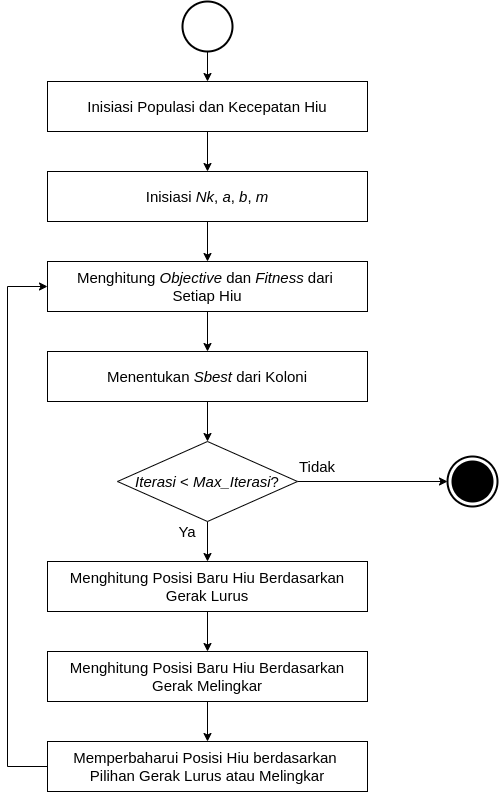

The diagram above was exported from draw.io. Its source (the exported page's mxGraphModel, read from the mxfile embedded in the PNG):
<mxGraphModel dx="1819" dy="951" grid="1" gridSize="10" guides="1" tooltips="1" connect="1" arrows="1" fold="1" page="1" pageScale="1" pageWidth="850" pageHeight="1100" math="0" shadow="0">
  <root>
    <mxCell id="wXsVPEx9CJGsMPyKKrsf-0" />
    <mxCell id="wXsVPEx9CJGsMPyKKrsf-1" parent="wXsVPEx9CJGsMPyKKrsf-0" />
    <mxCell id="wc8QLOYzA1eEJ0DtB-FL-0" style="edgeStyle=orthogonalEdgeStyle;rounded=0;orthogonalLoop=1;jettySize=auto;html=1;entryX=0.5;entryY=0;entryDx=0;entryDy=0;fontSize=16;" parent="wXsVPEx9CJGsMPyKKrsf-1" source="wc8QLOYzA1eEJ0DtB-FL-1" target="wc8QLOYzA1eEJ0DtB-FL-3" edge="1">
      <mxGeometry relative="1" as="geometry" />
    </mxCell>
    <mxCell id="wc8QLOYzA1eEJ0DtB-FL-1" value="Inisiasi Populasi dan Kecepatan Hiu" style="rounded=0;whiteSpace=wrap;html=1;fontSize=15;" parent="wXsVPEx9CJGsMPyKKrsf-1" vertex="1">
      <mxGeometry x="80" y="120" width="320" height="50" as="geometry" />
    </mxCell>
    <mxCell id="wc8QLOYzA1eEJ0DtB-FL-2" style="edgeStyle=orthogonalEdgeStyle;rounded=0;orthogonalLoop=1;jettySize=auto;html=1;fontSize=16;" parent="wXsVPEx9CJGsMPyKKrsf-1" source="wc8QLOYzA1eEJ0DtB-FL-3" target="wc8QLOYzA1eEJ0DtB-FL-5" edge="1">
      <mxGeometry relative="1" as="geometry" />
    </mxCell>
    <mxCell id="wc8QLOYzA1eEJ0DtB-FL-3" value="Inisiasi &lt;i&gt;Nk&lt;/i&gt;, &lt;i&gt;a&lt;/i&gt;, &lt;i&gt;b&lt;/i&gt;, &lt;i&gt;m&lt;/i&gt;" style="rounded=0;whiteSpace=wrap;html=1;fontSize=15;" parent="wXsVPEx9CJGsMPyKKrsf-1" vertex="1">
      <mxGeometry x="80" y="210" width="320" height="50" as="geometry" />
    </mxCell>
    <mxCell id="sfCbUFgJ4pyU-SV3-jRL-6" style="edgeStyle=orthogonalEdgeStyle;rounded=0;orthogonalLoop=1;jettySize=auto;html=1;entryX=0.5;entryY=0;entryDx=0;entryDy=0;" parent="wXsVPEx9CJGsMPyKKrsf-1" source="wc8QLOYzA1eEJ0DtB-FL-5" target="sfCbUFgJ4pyU-SV3-jRL-3" edge="1">
      <mxGeometry relative="1" as="geometry" />
    </mxCell>
    <mxCell id="wc8QLOYzA1eEJ0DtB-FL-5" value="Menghitung &lt;i&gt;Objective&lt;/i&gt;&amp;nbsp;dan&amp;nbsp;&lt;i&gt;Fitness &lt;/i&gt;dari &lt;br&gt;Setiap Hiu" style="rounded=0;whiteSpace=wrap;html=1;fontSize=15;" parent="wXsVPEx9CJGsMPyKKrsf-1" vertex="1">
      <mxGeometry x="80" y="300" width="320" height="50" as="geometry" />
    </mxCell>
    <mxCell id="wc8QLOYzA1eEJ0DtB-FL-6" style="edgeStyle=orthogonalEdgeStyle;rounded=0;orthogonalLoop=1;jettySize=auto;html=1;fontSize=16;entryX=0.5;entryY=0;entryDx=0;entryDy=0;" parent="wXsVPEx9CJGsMPyKKrsf-1" source="wc8QLOYzA1eEJ0DtB-FL-8" target="wc8QLOYzA1eEJ0DtB-FL-16" edge="1">
      <mxGeometry relative="1" as="geometry">
        <mxPoint x="420" y="670" as="targetPoint" />
      </mxGeometry>
    </mxCell>
    <mxCell id="IXBKuxW0IiNuZMfK0Ph8-3" style="edgeStyle=orthogonalEdgeStyle;rounded=0;orthogonalLoop=1;jettySize=auto;html=1;entryX=0;entryY=0.5;entryDx=0;entryDy=0;entryPerimeter=0;" parent="wXsVPEx9CJGsMPyKKrsf-1" source="wc8QLOYzA1eEJ0DtB-FL-8" target="IXBKuxW0IiNuZMfK0Ph8-1" edge="1">
      <mxGeometry relative="1" as="geometry">
        <mxPoint x="450" y="490" as="targetPoint" />
      </mxGeometry>
    </mxCell>
    <mxCell id="wc8QLOYzA1eEJ0DtB-FL-8" value="&lt;i&gt;Iterasi&lt;/i&gt; &amp;lt; &lt;i&gt;Max_Iterasi&lt;/i&gt;?" style="rhombus;whiteSpace=wrap;html=1;fontSize=15;" parent="wXsVPEx9CJGsMPyKKrsf-1" vertex="1">
      <mxGeometry x="150" y="480" width="180" height="80" as="geometry" />
    </mxCell>
    <mxCell id="wc8QLOYzA1eEJ0DtB-FL-10" style="edgeStyle=orthogonalEdgeStyle;rounded=0;orthogonalLoop=1;jettySize=auto;html=1;entryX=0.5;entryY=0;entryDx=0;entryDy=0;fontSize=16;" parent="wXsVPEx9CJGsMPyKKrsf-1" source="wc8QLOYzA1eEJ0DtB-FL-11" target="wc8QLOYzA1eEJ0DtB-FL-1" edge="1">
      <mxGeometry relative="1" as="geometry" />
    </mxCell>
    <mxCell id="wc8QLOYzA1eEJ0DtB-FL-11" value="" style="strokeWidth=2;html=1;shape=mxgraph.flowchart.start_2;whiteSpace=wrap;fontSize=16;" parent="wXsVPEx9CJGsMPyKKrsf-1" vertex="1">
      <mxGeometry x="215" y="40" width="50" height="50" as="geometry" />
    </mxCell>
    <mxCell id="sfCbUFgJ4pyU-SV3-jRL-11" style="edgeStyle=orthogonalEdgeStyle;rounded=0;orthogonalLoop=1;jettySize=auto;html=1;entryX=0.5;entryY=0;entryDx=0;entryDy=0;" parent="wXsVPEx9CJGsMPyKKrsf-1" source="wc8QLOYzA1eEJ0DtB-FL-16" target="sfCbUFgJ4pyU-SV3-jRL-9" edge="1">
      <mxGeometry relative="1" as="geometry" />
    </mxCell>
    <mxCell id="wc8QLOYzA1eEJ0DtB-FL-16" value="Menghitung Posisi Baru Hiu Berdasarkan Gerak Lurus" style="rounded=0;whiteSpace=wrap;html=1;fontSize=15;" parent="wXsVPEx9CJGsMPyKKrsf-1" vertex="1">
      <mxGeometry x="80" y="600" width="320" height="50" as="geometry" />
    </mxCell>
    <mxCell id="wc8QLOYzA1eEJ0DtB-FL-17" style="edgeStyle=orthogonalEdgeStyle;rounded=0;orthogonalLoop=1;jettySize=auto;html=1;fontSize=15;fontColor=#000000;entryX=0;entryY=0.5;entryDx=0;entryDy=0;exitX=0;exitY=0.5;exitDx=0;exitDy=0;" parent="wXsVPEx9CJGsMPyKKrsf-1" source="wc8QLOYzA1eEJ0DtB-FL-18" target="wc8QLOYzA1eEJ0DtB-FL-5" edge="1">
      <mxGeometry relative="1" as="geometry">
        <Array as="points">
          <mxPoint x="40" y="805" />
          <mxPoint x="40" y="325" />
        </Array>
        <mxPoint x="60" y="480" as="targetPoint" />
      </mxGeometry>
    </mxCell>
    <mxCell id="wc8QLOYzA1eEJ0DtB-FL-18" value="Memperbaharui Posisi Hiu berdasarkan &lt;br&gt;Pilihan Gerak Lurus atau Melingkar" style="rounded=0;whiteSpace=wrap;html=1;fontSize=15;" parent="wXsVPEx9CJGsMPyKKrsf-1" vertex="1">
      <mxGeometry x="80" y="780" width="320" height="50" as="geometry" />
    </mxCell>
    <mxCell id="wc8QLOYzA1eEJ0DtB-FL-19" value="Ya" style="text;html=1;strokeColor=none;fillColor=none;align=center;verticalAlign=middle;whiteSpace=wrap;rounded=0;dashed=1;fontSize=15;" parent="wXsVPEx9CJGsMPyKKrsf-1" vertex="1">
      <mxGeometry x="200" y="560" width="40" height="20" as="geometry" />
    </mxCell>
    <mxCell id="sfCbUFgJ4pyU-SV3-jRL-8" style="edgeStyle=orthogonalEdgeStyle;rounded=0;orthogonalLoop=1;jettySize=auto;html=1;entryX=0.5;entryY=0;entryDx=0;entryDy=0;" parent="wXsVPEx9CJGsMPyKKrsf-1" source="sfCbUFgJ4pyU-SV3-jRL-3" target="wc8QLOYzA1eEJ0DtB-FL-8" edge="1">
      <mxGeometry relative="1" as="geometry" />
    </mxCell>
    <mxCell id="sfCbUFgJ4pyU-SV3-jRL-3" value="Menentukan &lt;i&gt;Sbest&lt;/i&gt; dari Koloni" style="rounded=0;whiteSpace=wrap;html=1;fontSize=15;" parent="wXsVPEx9CJGsMPyKKrsf-1" vertex="1">
      <mxGeometry x="80" y="390" width="320" height="50" as="geometry" />
    </mxCell>
    <mxCell id="sfCbUFgJ4pyU-SV3-jRL-14" style="edgeStyle=orthogonalEdgeStyle;rounded=0;orthogonalLoop=1;jettySize=auto;html=1;entryX=0.5;entryY=0;entryDx=0;entryDy=0;" parent="wXsVPEx9CJGsMPyKKrsf-1" source="sfCbUFgJ4pyU-SV3-jRL-9" target="wc8QLOYzA1eEJ0DtB-FL-18" edge="1">
      <mxGeometry relative="1" as="geometry" />
    </mxCell>
    <mxCell id="sfCbUFgJ4pyU-SV3-jRL-9" value="Menghitung Posisi Baru Hiu Berdasarkan Gerak Melingkar" style="rounded=0;whiteSpace=wrap;html=1;fontSize=15;" parent="wXsVPEx9CJGsMPyKKrsf-1" vertex="1">
      <mxGeometry x="80" y="690" width="320" height="50" as="geometry" />
    </mxCell>
    <mxCell id="IXBKuxW0IiNuZMfK0Ph8-0" value="" style="group" parent="wXsVPEx9CJGsMPyKKrsf-1" vertex="1" connectable="0">
      <mxGeometry x="480" y="495" width="50" height="50" as="geometry" />
    </mxCell>
    <mxCell id="IXBKuxW0IiNuZMfK0Ph8-1" value="" style="strokeWidth=2;html=1;shape=mxgraph.flowchart.start_2;whiteSpace=wrap;fontSize=16;" parent="IXBKuxW0IiNuZMfK0Ph8-0" vertex="1">
      <mxGeometry width="50" height="50" as="geometry" />
    </mxCell>
    <mxCell id="IXBKuxW0IiNuZMfK0Ph8-2" value="" style="strokeWidth=2;html=1;shape=mxgraph.flowchart.start_2;whiteSpace=wrap;fontSize=16;fillColor=#000000;" parent="IXBKuxW0IiNuZMfK0Ph8-0" vertex="1">
      <mxGeometry x="5" y="5" width="40" height="40" as="geometry" />
    </mxCell>
    <mxCell id="IXBKuxW0IiNuZMfK0Ph8-4" value="Tidak" style="text;html=1;strokeColor=none;fillColor=none;align=center;verticalAlign=middle;whiteSpace=wrap;rounded=0;dashed=1;fontSize=15;" parent="wXsVPEx9CJGsMPyKKrsf-1" vertex="1">
      <mxGeometry x="330" y="495" width="40" height="20" as="geometry" />
    </mxCell>
  </root>
</mxGraphModel>